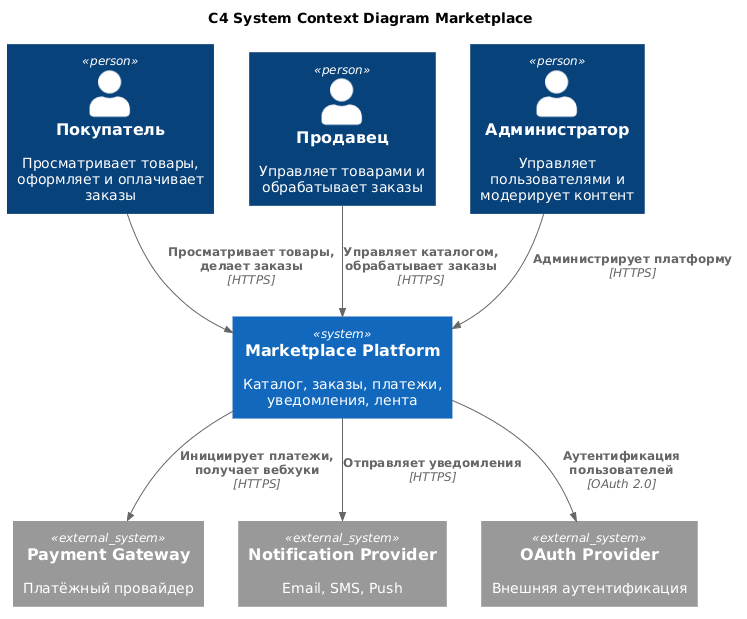

The diagram above was rendered by PlantUML. Its source (embedded in the PNG):
@startuml C4_Context_Marketplace
!include https://raw.githubusercontent.com/plantuml-stdlib/C4-PlantUML/master/C4_Context.puml

title C4 System Context Diagram Marketplace

Person(buyer, "Покупатель", "Просматривает товары, оформляет и оплачивает заказы")
Person(seller, "Продавец", "Управляет товарами и обрабатывает заказы")
Person(admin, "Администратор", "Управляет пользователями и модерирует контент")

System(marketplace, "Marketplace Platform", "Каталог, заказы, платежи, уведомления, лента")

System_Ext(payment_gw, "Payment Gateway", "Платёжный провайдер")
System_Ext(email_sms, "Notification Provider", "Email, SMS, Push")
System_Ext(identity, "OAuth Provider", "Внешняя аутентификация")

Rel(buyer, marketplace, "Просматривает товары, делает заказы", "HTTPS")
Rel(seller, marketplace, "Управляет каталогом, обрабатывает заказы", "HTTPS")
Rel(admin, marketplace, "Администрирует платформу", "HTTPS")

Rel(marketplace, payment_gw, "Инициирует платежи, получает вебхуки", "HTTPS")
Rel(marketplace, email_sms, "Отправляет уведомления", "HTTPS")
Rel(marketplace, identity, "Аутентификация пользователей", "OAuth 2.0")

@enduml